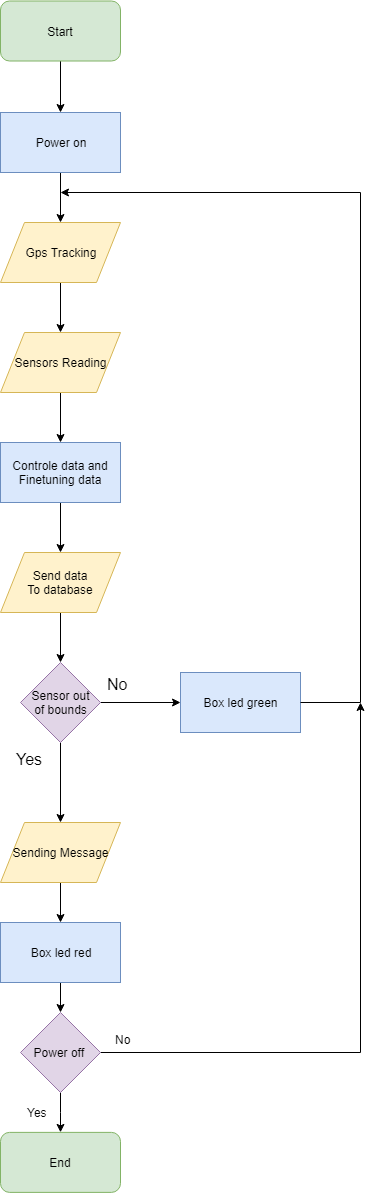

The diagram above was exported from draw.io. Its source (the exported page's mxGraphModel, read from the mxfile embedded in the PNG):
<mxGraphModel dx="1246" dy="678" grid="1" gridSize="10" guides="1" tooltips="1" connect="1" arrows="1" fold="1" page="1" pageScale="1" pageWidth="850" pageHeight="1100" background="#ffffff" math="0" shadow="0">
  <root>
    <mxCell id="0" />
    <mxCell id="1" parent="0" />
    <mxCell id="gW9dHFmTJqgctqz6TppP-8" value="" style="edgeStyle=orthogonalEdgeStyle;rounded=0;orthogonalLoop=1;jettySize=auto;html=1;" parent="1" source="gW9dHFmTJqgctqz6TppP-3" target="gW9dHFmTJqgctqz6TppP-6" edge="1">
      <mxGeometry relative="1" as="geometry" />
    </mxCell>
    <mxCell id="gW9dHFmTJqgctqz6TppP-3" value="Power on" style="rounded=0;whiteSpace=wrap;html=1;fillColor=#dae8fc;strokeColor=#6c8ebf;" parent="1" vertex="1">
      <mxGeometry x="74" y="150" width="120" height="60" as="geometry" />
    </mxCell>
    <mxCell id="gW9dHFmTJqgctqz6TppP-5" value="" style="edgeStyle=orthogonalEdgeStyle;rounded=0;orthogonalLoop=1;jettySize=auto;html=1;" parent="1" source="gW9dHFmTJqgctqz6TppP-4" target="gW9dHFmTJqgctqz6TppP-3" edge="1">
      <mxGeometry relative="1" as="geometry" />
    </mxCell>
    <mxCell id="gW9dHFmTJqgctqz6TppP-4" value="Start" style="rounded=1;whiteSpace=wrap;html=1;fillColor=#d5e8d4;strokeColor=#82b366;" parent="1" vertex="1">
      <mxGeometry x="74" y="38.5" width="120" height="60" as="geometry" />
    </mxCell>
    <mxCell id="gW9dHFmTJqgctqz6TppP-9" value="" style="edgeStyle=orthogonalEdgeStyle;rounded=0;orthogonalLoop=1;jettySize=auto;html=1;" parent="1" source="gW9dHFmTJqgctqz6TppP-6" target="gW9dHFmTJqgctqz6TppP-7" edge="1">
      <mxGeometry relative="1" as="geometry" />
    </mxCell>
    <mxCell id="gW9dHFmTJqgctqz6TppP-6" value="Gps Tracking" style="shape=parallelogram;perimeter=parallelogramPerimeter;whiteSpace=wrap;html=1;fillColor=#fff2cc;strokeColor=#d6b656;" parent="1" vertex="1">
      <mxGeometry x="74" y="260" width="120" height="60" as="geometry" />
    </mxCell>
    <mxCell id="gW9dHFmTJqgctqz6TppP-11" value="" style="edgeStyle=orthogonalEdgeStyle;rounded=0;orthogonalLoop=1;jettySize=auto;html=1;" parent="1" source="gW9dHFmTJqgctqz6TppP-7" target="gW9dHFmTJqgctqz6TppP-10" edge="1">
      <mxGeometry relative="1" as="geometry" />
    </mxCell>
    <mxCell id="gW9dHFmTJqgctqz6TppP-7" value="Sensors Reading" style="shape=parallelogram;perimeter=parallelogramPerimeter;whiteSpace=wrap;html=1;fillColor=#fff2cc;strokeColor=#d6b656;" parent="1" vertex="1">
      <mxGeometry x="74" y="370" width="120" height="60" as="geometry" />
    </mxCell>
    <mxCell id="gUEmNRtDGtOoxMMLSm_m-1" value="" style="edgeStyle=orthogonalEdgeStyle;rounded=0;orthogonalLoop=1;jettySize=auto;html=1;" parent="1" source="gW9dHFmTJqgctqz6TppP-10" edge="1">
      <mxGeometry relative="1" as="geometry">
        <mxPoint x="134" y="590" as="targetPoint" />
      </mxGeometry>
    </mxCell>
    <mxCell id="gW9dHFmTJqgctqz6TppP-10" value="Controle data and&lt;br&gt;Finetuning data" style="rounded=0;whiteSpace=wrap;html=1;fillColor=#dae8fc;strokeColor=#6c8ebf;" parent="1" vertex="1">
      <mxGeometry x="74" y="480" width="120" height="60" as="geometry" />
    </mxCell>
    <mxCell id="gUEmNRtDGtOoxMMLSm_m-13" value="" style="edgeStyle=orthogonalEdgeStyle;rounded=0;orthogonalLoop=1;jettySize=auto;html=1;" parent="1" target="gUEmNRtDGtOoxMMLSm_m-2" edge="1">
      <mxGeometry relative="1" as="geometry">
        <mxPoint x="134" y="650" as="sourcePoint" />
      </mxGeometry>
    </mxCell>
    <mxCell id="gUEmNRtDGtOoxMMLSm_m-15" value="" style="edgeStyle=orthogonalEdgeStyle;rounded=0;orthogonalLoop=1;jettySize=auto;html=1;" parent="1" source="gUEmNRtDGtOoxMMLSm_m-2" edge="1">
      <mxGeometry relative="1" as="geometry">
        <mxPoint x="134" y="860" as="targetPoint" />
      </mxGeometry>
    </mxCell>
    <mxCell id="gUEmNRtDGtOoxMMLSm_m-26" value="" style="edgeStyle=orthogonalEdgeStyle;rounded=0;orthogonalLoop=1;jettySize=auto;html=1;" parent="1" source="gUEmNRtDGtOoxMMLSm_m-2" edge="1">
      <mxGeometry relative="1" as="geometry">
        <mxPoint x="254" y="740" as="targetPoint" />
      </mxGeometry>
    </mxCell>
    <mxCell id="gUEmNRtDGtOoxMMLSm_m-2" value="Sensor out&lt;br&gt;of bounds" style="rhombus;whiteSpace=wrap;html=1;fillColor=#e1d5e7;strokeColor=#9673a6;" parent="1" vertex="1">
      <mxGeometry x="94" y="700" width="80" height="80" as="geometry" />
    </mxCell>
    <mxCell id="gUEmNRtDGtOoxMMLSm_m-16" value="&lt;font style=&quot;font-size: 16px&quot;&gt;Yes&lt;/font&gt;" style="text;html=1;resizable=0;points=[];autosize=1;align=left;verticalAlign=top;spacingTop=-4;" parent="1" vertex="1">
      <mxGeometry x="88" y="785" width="40" height="20" as="geometry" />
    </mxCell>
    <mxCell id="gUEmNRtDGtOoxMMLSm_m-35" value="" style="edgeStyle=orthogonalEdgeStyle;rounded=0;orthogonalLoop=1;jettySize=auto;html=1;" parent="1" target="gUEmNRtDGtOoxMMLSm_m-34" edge="1">
      <mxGeometry relative="1" as="geometry">
        <mxPoint x="134" y="920" as="sourcePoint" />
      </mxGeometry>
    </mxCell>
    <mxCell id="gUEmNRtDGtOoxMMLSm_m-37" value="" style="edgeStyle=orthogonalEdgeStyle;rounded=0;orthogonalLoop=1;jettySize=auto;html=1;" parent="1" source="gUEmNRtDGtOoxMMLSm_m-34" edge="1">
      <mxGeometry relative="1" as="geometry">
        <mxPoint x="134" y="1049.9999999999995" as="targetPoint" />
      </mxGeometry>
    </mxCell>
    <mxCell id="gUEmNRtDGtOoxMMLSm_m-34" value="Box led red" style="rounded=0;whiteSpace=wrap;html=1;fillColor=#dae8fc;strokeColor=#6c8ebf;" parent="1" vertex="1">
      <mxGeometry x="74" y="960" width="120" height="60" as="geometry" />
    </mxCell>
    <mxCell id="gUEmNRtDGtOoxMMLSm_m-27" value="Box led green" style="rounded=0;whiteSpace=wrap;html=1;fillColor=#dae8fc;strokeColor=#6c8ebf;" parent="1" vertex="1">
      <mxGeometry x="254" y="710" width="120" height="60" as="geometry" />
    </mxCell>
    <mxCell id="gUEmNRtDGtOoxMMLSm_m-28" value="&lt;span style=&quot;font-size: 16px&quot;&gt;No&lt;/span&gt;" style="text;html=1;resizable=0;points=[];autosize=1;align=left;verticalAlign=top;spacingTop=-4;" parent="1" vertex="1">
      <mxGeometry x="179" y="710" width="40" height="20" as="geometry" />
    </mxCell>
    <mxCell id="gUEmNRtDGtOoxMMLSm_m-32" value="" style="endArrow=none;html=1;" parent="1" edge="1">
      <mxGeometry width="50" height="50" relative="1" as="geometry">
        <mxPoint x="434" y="740" as="sourcePoint" />
        <mxPoint x="434" y="230" as="targetPoint" />
      </mxGeometry>
    </mxCell>
    <mxCell id="gUEmNRtDGtOoxMMLSm_m-33" value="" style="endArrow=none;html=1;entryX=1;entryY=0.5;entryDx=0;entryDy=0;" parent="1" target="gUEmNRtDGtOoxMMLSm_m-27" edge="1">
      <mxGeometry width="50" height="50" relative="1" as="geometry">
        <mxPoint x="434" y="740" as="sourcePoint" />
        <mxPoint x="-36" y="940" as="targetPoint" />
      </mxGeometry>
    </mxCell>
    <mxCell id="gUEmNRtDGtOoxMMLSm_m-40" style="edgeStyle=orthogonalEdgeStyle;rounded=0;orthogonalLoop=1;jettySize=auto;html=1;exitX=1;exitY=0.5;exitDx=0;exitDy=0;" parent="1" source="gUEmNRtDGtOoxMMLSm_m-38" edge="1">
      <mxGeometry relative="1" as="geometry">
        <mxPoint x="434" y="740" as="targetPoint" />
      </mxGeometry>
    </mxCell>
    <mxCell id="gUEmNRtDGtOoxMMLSm_m-45" value="" style="edgeStyle=orthogonalEdgeStyle;rounded=0;orthogonalLoop=1;jettySize=auto;html=1;" parent="1" source="gUEmNRtDGtOoxMMLSm_m-38" target="gUEmNRtDGtOoxMMLSm_m-41" edge="1">
      <mxGeometry relative="1" as="geometry" />
    </mxCell>
    <mxCell id="gUEmNRtDGtOoxMMLSm_m-38" value="Power off&amp;nbsp;" style="rhombus;whiteSpace=wrap;html=1;fillColor=#e1d5e7;strokeColor=#9673a6;" parent="1" vertex="1">
      <mxGeometry x="94" y="1050" width="80" height="80" as="geometry" />
    </mxCell>
    <mxCell id="gUEmNRtDGtOoxMMLSm_m-41" value="End" style="rounded=1;whiteSpace=wrap;html=1;fillColor=#d5e8d4;strokeColor=#82b366;" parent="1" vertex="1">
      <mxGeometry x="74" y="1169.8824678308824" width="120" height="60" as="geometry" />
    </mxCell>
    <mxCell id="gUEmNRtDGtOoxMMLSm_m-43" value="" style="endArrow=classic;html=1;" parent="1" edge="1">
      <mxGeometry width="50" height="50" relative="1" as="geometry">
        <mxPoint x="434" y="229.99995930989587" as="sourcePoint" />
        <mxPoint x="134" y="230" as="targetPoint" />
      </mxGeometry>
    </mxCell>
    <mxCell id="gUEmNRtDGtOoxMMLSm_m-44" value="No" style="text;html=1;resizable=0;points=[];autosize=1;align=left;verticalAlign=top;spacingTop=-4;" parent="1" vertex="1">
      <mxGeometry x="187" y="1068" width="30" height="20" as="geometry" />
    </mxCell>
    <mxCell id="gUEmNRtDGtOoxMMLSm_m-46" value="Yes" style="text;html=1;resizable=0;points=[];autosize=1;align=left;verticalAlign=top;spacingTop=-4;" parent="1" vertex="1">
      <mxGeometry x="99" y="1141" width="30" height="20" as="geometry" />
    </mxCell>
    <mxCell id="gUEmNRtDGtOoxMMLSm_m-47" value="Send data&lt;br&gt;To database" style="shape=parallelogram;perimeter=parallelogramPerimeter;whiteSpace=wrap;html=1;fillColor=#fff2cc;strokeColor=#d6b656;" parent="1" vertex="1">
      <mxGeometry x="74" y="590" width="120" height="60" as="geometry" />
    </mxCell>
    <mxCell id="gUEmNRtDGtOoxMMLSm_m-48" value="Sending Message" style="shape=parallelogram;perimeter=parallelogramPerimeter;whiteSpace=wrap;html=1;fillColor=#fff2cc;strokeColor=#d6b656;" parent="1" vertex="1">
      <mxGeometry x="74" y="860" width="120" height="60" as="geometry" />
    </mxCell>
  </root>
</mxGraphModel>